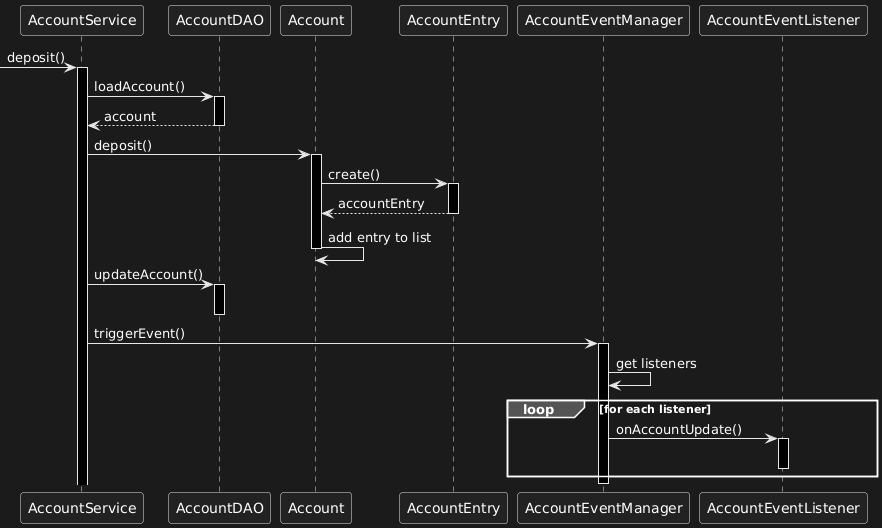

The diagram above was rendered by PlantUML. Its source (embedded in the PNG):
@startuml
[-> AccountService++ : deposit()
AccountService -> AccountDAO++: loadAccount()
return account
AccountService -> Account++: deposit()
Account -> AccountEntry++: create()
return accountEntry
Account -> Account: add entry to list
deactivate Account
AccountService -> AccountDAO++: updateAccount()
deactivate AccountDAO
AccountService -> AccountEventManager++: triggerEvent()
AccountEventManager -> AccountEventManager: get listeners
loop for each listener
AccountEventManager -> AccountEventListener++: onAccountUpdate()
deactivate AccountEventListener
end
deactivate AccountEventManager
@enduml